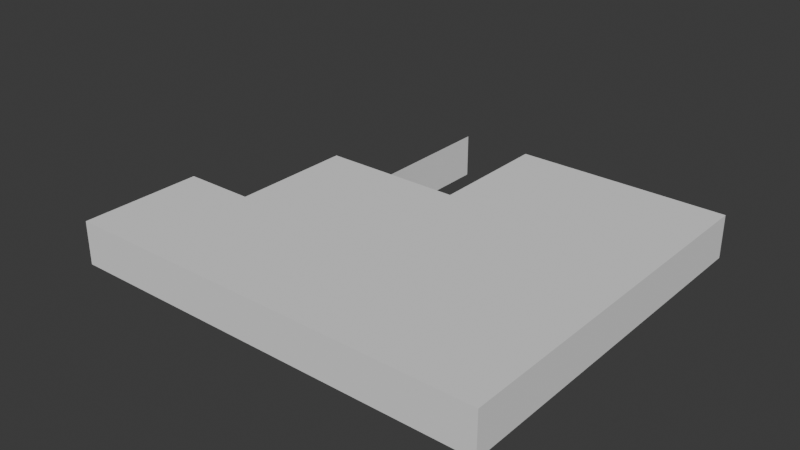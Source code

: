 # Source: BaseCasas.blend  (saved by Blender 4.5.90; exported with 4.5.12 LTS)
import bpy
from mathutils import Matrix  # noqa: F401  (used for matrix-valued properties, if any)

bpy.ops.wm.read_factory_settings(use_empty=True)
scene = bpy.context.scene
scene.name = 'Scene'

# ---- collections
col_plano_cuidad = bpy.data.collections.new('Plano cuidad'); scene.collection.children.link(col_plano_cuidad)
col_casitas_001 = bpy.data.collections.new('Casitas.001'); scene.collection.children.link(col_casitas_001)
col_casa01 = bpy.data.collections.new('Casa01'); col_casitas_001.children.link(col_casa01)
col_casa02 = bpy.data.collections.new('Casa02'); col_casitas_001.children.link(col_casa02)

# ---- materials (node trees are filled in below, after node groups)
mat_material = bpy.data.materials.new('Material')
mat_material_008 = bpy.data.materials.new('Material.008')
mat_material_009 = bpy.data.materials.new('Material.009')

# ---- material node trees
mat_material.use_nodes = True; mat_material.node_tree.nodes.clear()
_N = mat_material.node_tree.nodes; _L = mat_material.node_tree.links
n0 = _N.new('ShaderNodeBsdfPrincipled'); n0.name = 'Principled BSDF'; n0.location = (-200, 100)
n0.inputs[0].default_value = (0.1071, 0.132, 0.09597, 1.0)
n1 = _N.new('ShaderNodeOutputMaterial'); n1.name = 'Material Output'; n1.location = (200, 100)
_L.new(n0.outputs[0], n1.inputs[0])
n1.is_active_output = True
mat_material_008.use_nodes = True; mat_material_008.node_tree.nodes.clear()
_N = mat_material_008.node_tree.nodes; _L = mat_material_008.node_tree.links
n0 = _N.new('ShaderNodeBsdfPrincipled'); n0.name = 'Principled BSDF'; n0.location = (-200, 100)
n0.inputs[0].default_value = (0.8008, 0.4362, 0.003624, 1.0)
n1 = _N.new('ShaderNodeOutputMaterial'); n1.name = 'Material Output'; n1.location = (200, 100)
_L.new(n0.outputs[0], n1.inputs[0])
n1.is_active_output = True
mat_material_009.use_nodes = True; mat_material_009.node_tree.nodes.clear()
_N = mat_material_009.node_tree.nodes; _L = mat_material_009.node_tree.links
n0 = _N.new('ShaderNodeBsdfPrincipled'); n0.name = 'Principled BSDF'; n0.location = (-200, 100)
n0.inputs[0].default_value = (0.801, 0.3364, 0.001477, 1.0)
n1 = _N.new('ShaderNodeOutputMaterial'); n1.name = 'Material Output'; n1.location = (200, 100)
_L.new(n0.outputs[0], n1.inputs[0])
n1.is_active_output = True

# ---- world
world_world = bpy.data.worlds.new('World'); scene.world = world_world
world_world.use_nodes = True; world_world.node_tree.nodes.clear()
_N = world_world.node_tree.nodes; _L = world_world.node_tree.links
n0 = _N.new('ShaderNodeOutputWorld'); n0.name = 'World Output'; n0.location = (300, 300)
n1 = _N.new('ShaderNodeBackground'); n1.name = 'Background'; n1.location = (10, 300)
n1.inputs[0].default_value = (0.05088, 0.05088, 0.05088, 1.0)
_L.new(n1.outputs[0], n0.inputs[0])
n0.is_active_output = True
world_world.color = (0.05088, 0.05088, 0.05088)
world_world.use_sun_shadow = False
world_world.sun_shadow_jitter_overblur = 0.0

# ---- meshes
me_cube_008 = bpy.data.meshes.new('Cube.008')
me_cube_008.from_pydata([(0.0, -2.0, 0.0), (0.0, -2.0, 2.0), (2.0, -2.0, 0.0), (2.0, -2.0, 2.0), (2.0, 0.0, 0.0), (2.0, 0.0, 2.0), (0.0, -1.333, 0.0), (0.0, -1.333, 2.0), (2.0, -1.333, 0.0), (2.0, -0.6667, 0.0), (2.0, -0.6667, 2.0), (2.0, -1.333, 2.0), (1.667, 0.0, 0.0), (1.333, 0.0, 0.0), (1.333, 0.0, 2.0), (1.667, 0.0, 2.0), (0.3333, -2.0, 0.0), (0.6667, -2.0, 0.0), (1.0, -2.0, 0.0), (1.333, -2.0, 0.0), (1.667, -2.0, 0.0), (1.667, -2.0, 2.0), (1.333, -2.0, 2.0), (1.0, -2.0, 2.0), (0.6667, -2.0, 2.0), (0.3333, -2.0, 2.0), (0.3333, -0.6667, 2.0), (0.6667, -0.6667, 2.0), (1.0, -0.6667, 2.0), (1.333, -0.6667, 2.0), (1.667, -0.6667, 2.0), (0.3333, -1.333, 2.0), (0.6667, -1.333, 2.0), (1.0, -1.333, 2.0), (1.333, -1.333, 2.0), (1.667, -1.333, 2.0), (1.667, -0.6667, 0.0), (1.333, -0.6667, 0.0), (1.0, -0.6667, 0.0), (0.6667, -0.6667, 0.0), (0.3333, -0.6667, 0.0), (1.667, -1.333, 0.0), (1.333, -1.333, 0.0), (1.0, -1.333, 0.0), (0.6667, -1.333, 0.0), (0.3333, -1.333, 0.0), (0.6667, 0.0, 2.0), (0.6667, 0.0, 0.0)], [], [(12, 15, 5, 4), (8, 11, 3, 2), (16, 25, 1, 0), (41, 8, 2, 20), (31, 7, 1, 25), (12, 4, 9, 36), (36, 9, 8, 41), (4, 5, 10, 9), (9, 10, 11, 8), (0, 1, 7, 6), (40, 39, 44, 45), (39, 38, 43, 44), (38, 37, 42, 43), (37, 36, 41, 42), (13, 12, 36, 37), (10, 30, 35, 11), (30, 29, 34, 35), (29, 28, 33, 34), (28, 27, 32, 33), (27, 26, 31, 32), (5, 15, 30, 10), (15, 14, 29, 30), (11, 35, 21, 3), (35, 34, 22, 21), (34, 33, 23, 22), (33, 32, 24, 23), (32, 31, 25, 24), (6, 45, 16, 0), (45, 44, 17, 16), (44, 43, 18, 17), (43, 42, 19, 18), (42, 41, 20, 19), (2, 3, 21, 20), (20, 21, 22, 19), (19, 22, 23, 18), (18, 23, 24, 17), (17, 24, 25, 16), (13, 14, 15, 12), (27, 39, 47, 46)])
_uv = me_cube_008.uv_layers.new(name='UVMap')
_uv.uv.foreach_set('vector', [0.5, 0.4583, 0.6458, 0.4583, 0.625, 0.5, 0.5, 0.5, 0.5, 0.6667, 0.625, 0.6667, 0.625, 0.75, 0.5, 0.75, 0.5, 0.9583, 0.7292, 0.9583, 0.75, 1.0, 0.5, 1.0, 0.4375, 0.6667, 0.5, 0.6667, 0.5, 0.75, 0.4375, 0.75, 0.8333, 0.6667, 0.875, 0.6667, 0.875, 0.75, 0.8333, 0.75, 0.4375, 0.5, 0.5, 0.5, 0.5, 0.5833, 0.4375, 0.5833, 0.4375, 0.5833, 0.5, 0.5833, 0.5, 0.6667, 0.4375, 0.6667, 0.5, 0.5, 0.625, 0.5, 0.625, 0.5833, 0.5, 0.5833, 0.5, 0.5833, 0.625, 0.5833, 0.625, 0.6667, 0.5, 0.6667, 0.5, 0.0, 0.75, 0.0, 0.75, 0.08333, 0.5, 0.08333, 0.1875, 0.5833, 0.25, 0.5833, 0.25, 0.6667, 0.1875, 0.6667, 0.25, 0.5833, 0.3125, 0.5833, 0.3125, 0.6667, 0.25, 0.6667, 0.3125, 0.5833, 0.375, 0.5833, 0.375, 0.6667, 0.3125, 0.6667, 0.375, 0.5833, 0.4375, 0.5833, 0.4375, 0.6667, 0.375, 0.6667, 0.375, 0.5, 0.4375, 0.5, 0.4375, 0.5833, 0.375, 0.5833, 0.625, 0.5833, 0.6667, 0.5833, 0.6667, 0.6667, 0.625, 0.6667, 0.6667, 0.5833, 0.7083, 0.5833, 0.7083, 0.6667, 0.6667, 0.6667, 0.7083, 0.5833, 0.75, 0.5833, 0.75, 0.6667, 0.7083, 0.6667, 0.75, 0.5833, 0.7917, 0.5833, 0.7917, 0.6667, 0.75, 0.6667, 0.7917, 0.5833, 0.8333, 0.5833, 0.8333, 0.6667, 0.7917, 0.6667, 0.625, 0.5, 0.6667, 0.5, 0.6667, 0.5833, 0.625, 0.5833, 0.6667, 0.5, 0.7083, 0.5, 0.7083, 0.5833, 0.6667, 0.5833, 0.625, 0.6667, 0.6667, 0.6667, 0.6667, 0.75, 0.625, 0.75, 0.6667, 0.6667, 0.7083, 0.6667, 0.7083, 0.75, 0.6667, 0.75, 0.7083, 0.6667, 0.75, 0.6667, 0.75, 0.75, 0.7083, 0.75, 0.75, 0.6667, 0.7917, 0.6667, 0.7917, 0.75, 0.75, 0.75, 0.7917, 0.6667, 0.8333, 0.6667, 0.8333, 0.75, 0.7917, 0.75, 0.125, 0.6667, 0.1875, 0.6667, 0.1875, 0.75, 0.125, 0.75, 0.1875, 0.6667, 0.25, 0.6667, 0.25, 0.75, 0.1875, 0.75, 0.25, 0.6667, 0.3125, 0.6667, 0.3125, 0.75, 0.25, 0.75, 0.3125, 0.6667, 0.375, 0.6667, 0.375, 0.75, 0.3125, 0.75, 0.375, 0.6667, 0.4375, 0.6667, 0.4375, 0.75, 0.375, 0.75, 0.5, 0.75, 0.625, 0.75, 0.6458, 0.7917, 0.5, 0.7917, 0.5, 0.7917, 0.6458, 0.7917, 0.6667, 0.8333, 0.5, 0.8333, 0.5, 0.8333, 0.6667, 0.8333, 0.6875, 0.875, 0.5, 0.875, 0.5, 0.875, 0.6875, 0.875, 0.7083, 0.9167, 0.5, 0.9167, 0.5, 0.9167, 0.7083, 0.9167, 0.7292, 0.9583, 0.5, 0.9583, 0.5, 0.4167, 0.6667, 0.4167, 0.6458, 0.4583, 0.5, 0.4583, 0.0, 0.0, 0.0, 0.0, 0.0, 0.0, 0.0, 0.0])
me_cube_008.update()
me_cube_016 = bpy.data.meshes.new('Cube.016')
me_cube_016.from_pydata([(1.333, 0.0, 0.0), (1.0, 0.0, 0.0), (1.0, 0.0, 2.0), (1.333, 0.0, 2.0), (1.0, -0.6667, 2.0), (1.333, -0.6667, 2.0), (1.333, -0.6667, 0.0), (1.0, -0.6667, 0.0)], [], [(1, 0, 6, 7), (3, 2, 4, 5), (1, 2, 3, 0), (6, 0, 3, 5), (7, 4, 2, 1), (4, 7, 6, 5)])
_uv = me_cube_016.uv_layers.new(name='UVMap')
_uv.uv.foreach_set('vector', [0.3125, 0.5, 0.375, 0.5, 0.375, 0.5833, 0.3125, 0.5833, 0.7083, 0.5, 0.75, 0.5, 0.75, 0.5833, 0.7083, 0.5833, 0.5, 0.375, 0.6875, 0.375, 0.6667, 0.4167, 0.5, 0.4167, 0.375, 0.5833, 0.5, 0.4167, 0.7083, 0.5, 0.7083, 0.5833, 0.3125, 0.5833, 0.75, 0.5833, 0.75, 0.5, 0.5, 0.375, 0.75, 0.5833, 0.3125, 0.5833, 0.375, 0.5833, 0.7083, 0.5833])
me_cube_016.update()
me_plane_005 = bpy.data.meshes.new('Plane.005')
me_plane_005.from_pydata([(0.0051, -1.0, 0.0), (2.005, -1.0, 0.0), (0.0051, 1.0, 0.0), (2.005, 1.0, 0.0)], [], [(0, 1, 3, 2)])
_uv = me_plane_005.uv_layers.new(name='UVMap')
_uv.uv.foreach_set('vector', [0.0, 0.0, 1.0, 0.0, 1.0, 1.0, 0.0, 1.0])
me_plane_005.update()
me_plane_006 = bpy.data.meshes.new('Plane.006')
me_plane_006.from_pydata([(0.0, 0.0, 0.0), (2.0, 0.0, 0.0), (0.0, 2.0, 0.0), (2.0, 2.0, 0.0), (0.0, 0.0, 0.1966), (2.0, 0.0, 0.1966), (0.0, 2.0, 0.1966), (2.0, 2.0, 0.1966)], [], [(0, 2, 3, 1), (4, 5, 7, 6), (1, 3, 7, 5), (2, 0, 4, 6), (3, 2, 6, 7), (0, 1, 5, 4)])
_uv = me_plane_006.uv_layers.new(name='UVMap')
_uv.uv.foreach_set('vector', [0.0, 0.0, 0.0, 1.0, 1.0, 1.0, 1.0, 0.0, 0.0, 0.0, 1.0, 0.0, 1.0, 1.0, 0.0, 1.0, 1.0, 0.0, 1.0, 1.0, 1.0, 1.0, 1.0, 0.0, 0.0, 1.0, 0.0, 0.0, 0.0, 0.0, 0.0, 1.0, 1.0, 1.0, 0.0, 1.0, 0.0, 1.0, 1.0, 1.0, 0.0, 0.0, 1.0, 0.0, 1.0, 0.0, 0.0, 0.0])
me_plane_006.update()
me_plane_019 = bpy.data.meshes.new('Plane.019')
me_plane_019.from_pydata([(0.0, 0.0, 0.0), (2.0, 0.0, 0.0), (0.0, 2.0, 0.0), (2.0, 2.0, 0.0), (0.0, 0.0, 0.1999), (2.0, 0.0, 0.1999), (0.0, 2.0, 0.1999), (2.0, 2.0, 0.1999)], [], [(0, 2, 3, 1), (4, 5, 7, 6), (1, 3, 7, 5), (2, 0, 4, 6), (3, 2, 6, 7), (0, 1, 5, 4)])
_uv = me_plane_019.uv_layers.new(name='UVMap')
_uv.uv.foreach_set('vector', [0.0, 0.0, 0.0, 1.0, 1.0, 1.0, 1.0, 0.0, 0.0, 0.0, 1.0, 0.0, 1.0, 1.0, 0.0, 1.0, 1.0, 0.0, 1.0, 1.0, 1.0, 1.0, 1.0, 0.0, 0.0, 1.0, 0.0, 0.0, 0.0, 0.0, 0.0, 1.0, 1.0, 1.0, 0.0, 1.0, 0.0, 1.0, 1.0, 1.0, 0.0, 0.0, 1.0, 0.0, 1.0, 0.0, 0.0, 0.0])
me_plane_019.update()
me_plane_023 = bpy.data.meshes.new('Plane.023')
me_plane_023.from_pydata([(0.0, 0.0, 0.0), (2.0, 0.0, 0.0), (0.0, 2.0, 0.0), (2.0, 2.0, 0.0), (0.0, 0.0, 0.4693), (2.0, 0.0, 0.4693), (0.0, 2.0, 0.4693), (2.0, 2.0, 0.4693)], [], [(0, 2, 3, 1), (4, 5, 7, 6), (3, 2, 6, 7), (0, 1, 5, 4), (1, 3, 7, 5), (2, 0, 4, 6)])
_uv = me_plane_023.uv_layers.new(name='UVMap')
_uv.uv.foreach_set('vector', [0.0, 0.0, 0.0, 1.0, 1.0, 1.0, 1.0, 0.0, 0.0, 0.0, 1.0, 0.0, 1.0, 1.0, 0.0, 1.0, 1.0, 1.0, 0.0, 1.0, 0.0, 1.0, 1.0, 1.0, 0.0, 0.0, 1.0, 0.0, 1.0, 0.0, 0.0, 0.0, 1.0, 0.0, 1.0, 1.0, 1.0, 1.0, 1.0, 0.0, 0.0, 1.0, 0.0, 0.0, 0.0, 0.0, 0.0, 1.0])
me_plane_023.update()
me_plane_024 = bpy.data.meshes.new('Plane.024')
me_plane_024.from_pydata([(0.0, 0.0, 0.0), (2.0, 0.0, 0.0), (0.0, 2.0, 0.0), (2.0, 2.0, 0.0), (0.0, 0.0, 0.4693), (2.0, 0.0, 0.4693), (0.0, 2.0, 0.4693), (2.0, 2.0, 0.4693)], [], [(0, 2, 3, 1), (4, 5, 7, 6), (1, 3, 7, 5), (2, 0, 4, 6), (3, 2, 6, 7), (0, 1, 5, 4)])
_uv = me_plane_024.uv_layers.new(name='UVMap')
_uv.uv.foreach_set('vector', [0.0, 0.0, 0.0, 1.0, 1.0, 1.0, 1.0, 0.0, 0.0, 0.0, 1.0, 0.0, 1.0, 1.0, 0.0, 1.0, 1.0, 0.0, 1.0, 1.0, 1.0, 1.0, 1.0, 0.0, 0.0, 1.0, 0.0, 0.0, 0.0, 0.0, 0.0, 1.0, 1.0, 1.0, 0.0, 1.0, 0.0, 1.0, 1.0, 1.0, 0.0, 0.0, 1.0, 0.0, 1.0, 0.0, 0.0, 0.0])
me_plane_024.update()
me_plane_028 = bpy.data.meshes.new('Plane.028')
me_plane_028.from_pydata([(0.0, 0.0, 0.0), (2.0, 0.0, 0.0), (0.0, 2.0, 0.0), (2.0, 2.0, 0.0), (0.0, 0.0, 0.4693), (2.0, 0.0, 0.4693), (0.0, 2.0, 0.4693), (2.0, 2.0, 0.4693)], [], [(0, 2, 3, 1), (4, 5, 7, 6), (1, 3, 7, 5), (2, 0, 4, 6), (3, 2, 6, 7), (0, 1, 5, 4)])
_uv = me_plane_028.uv_layers.new(name='UVMap')
_uv.uv.foreach_set('vector', [0.0, 0.0, 0.0, 1.0, 1.0, 1.0, 1.0, 0.0, 0.0, 0.0, 1.0, 0.0, 1.0, 1.0, 0.0, 1.0, 1.0, 0.0, 1.0, 1.0, 1.0, 1.0, 1.0, 0.0, 0.0, 1.0, 0.0, 0.0, 0.0, 0.0, 0.0, 1.0, 1.0, 1.0, 0.0, 1.0, 0.0, 1.0, 1.0, 1.0, 0.0, 0.0, 1.0, 0.0, 1.0, 0.0, 0.0, 0.0])
me_plane_028.update()
me_plane_029 = bpy.data.meshes.new('Plane.029')
me_plane_029.from_pydata([(0.0, 0.0, 0.0), (2.0, 0.0, 0.0), (0.0, 2.0, 0.0), (2.0, 2.0, 0.0), (0.0, 0.0, 0.4693), (2.0, 0.0, 0.4693), (0.0, 2.0, 0.4693), (2.0, 2.0, 0.4693)], [], [(0, 2, 3, 1), (4, 5, 7, 6), (1, 3, 7, 5), (2, 0, 4, 6), (3, 2, 6, 7), (0, 1, 5, 4)])
_uv = me_plane_029.uv_layers.new(name='UVMap')
_uv.uv.foreach_set('vector', [0.0, 0.0, 0.0, 1.0, 1.0, 1.0, 1.0, 0.0, 0.0, 0.0, 1.0, 0.0, 1.0, 1.0, 0.0, 1.0, 1.0, 0.0, 1.0, 1.0, 1.0, 1.0, 1.0, 0.0, 0.0, 1.0, 0.0, 0.0, 0.0, 0.0, 0.0, 1.0, 1.0, 1.0, 0.0, 1.0, 0.0, 1.0, 1.0, 1.0, 0.0, 0.0, 1.0, 0.0, 1.0, 0.0, 0.0, 0.0])
me_plane_029.update()
me_plane_032 = bpy.data.meshes.new('Plane.032')
me_plane_032.from_pydata([(0.0, 0.0, 0.0), (2.0, 0.0, 0.0), (0.0, 2.0, 0.0), (2.0, 2.0, 0.0), (0.0, 0.0, 0.1999), (2.0, 0.0, 0.1999), (0.0, 2.0, 0.1999), (2.0, 2.0, 0.1999)], [], [(0, 2, 3, 1), (4, 5, 7, 6), (2, 0, 4, 6), (3, 2, 6, 7), (0, 1, 5, 4), (1, 3, 7, 5)])
_uv = me_plane_032.uv_layers.new(name='UVMap')
_uv.uv.foreach_set('vector', [0.0, 0.0, 0.0, 1.0, 1.0, 1.0, 1.0, 0.0, 0.0, 0.0, 1.0, 0.0, 1.0, 1.0, 0.0, 1.0, 0.0, 1.0, 0.0, 0.0, 0.0, 0.0, 0.0, 1.0, 1.0, 1.0, 0.0, 1.0, 0.0, 1.0, 1.0, 1.0, 0.0, 0.0, 1.0, 0.0, 1.0, 0.0, 0.0, 0.0, 1.0, 0.0, 1.0, 1.0, 1.0, 1.0, 1.0, 0.0])
me_plane_032.update()
me_plane_034 = bpy.data.meshes.new('Plane.034')
me_plane_034.from_pydata([(0.0, 0.0, 0.0), (2.0, 0.0, 0.0), (0.0, 2.0, 0.0), (2.0, 2.0, 0.0), (0.0, 0.0, 0.1999), (2.0, 0.0, 0.1999), (0.0, 2.0, 0.1999), (2.0, 2.0, 0.1999)], [], [(0, 2, 3, 1), (4, 5, 7, 6), (3, 2, 6, 7), (0, 1, 5, 4), (1, 3, 7, 5), (2, 0, 4, 6)])
_uv = me_plane_034.uv_layers.new(name='UVMap')
_uv.uv.foreach_set('vector', [0.0, 0.0, 0.0, 1.0, 1.0, 1.0, 1.0, 0.0, 0.0, 0.0, 1.0, 0.0, 1.0, 1.0, 0.0, 1.0, 1.0, 1.0, 0.0, 1.0, 0.0, 1.0, 1.0, 1.0, 0.0, 0.0, 1.0, 0.0, 1.0, 0.0, 0.0, 0.0, 1.0, 0.0, 1.0, 1.0, 1.0, 1.0, 1.0, 0.0, 0.0, 1.0, 0.0, 0.0, 0.0, 0.0, 0.0, 1.0])
me_plane_034.update()
me_plane_037 = bpy.data.meshes.new('Plane.037')
me_plane_037.from_pydata([(0.0, 0.0, 0.0), (2.0, 0.0, 0.0), (0.0, 2.0, 0.0), (2.0, 2.0, 0.0), (0.0, 0.0, 0.1999), (2.0, 0.0, 0.1999), (0.0, 2.0, 0.1999), (2.0, 2.0, 0.1999)], [], [(0, 2, 3, 1), (4, 5, 7, 6), (0, 1, 5, 4), (1, 3, 7, 5), (2, 0, 4, 6), (3, 2, 6, 7)])
_uv = me_plane_037.uv_layers.new(name='UVMap')
_uv.uv.foreach_set('vector', [0.0, 0.0, 0.0, 1.0, 1.0, 1.0, 1.0, 0.0, 0.0, 0.0, 1.0, 0.0, 1.0, 1.0, 0.0, 1.0, 0.0, 0.0, 1.0, 0.0, 1.0, 0.0, 0.0, 0.0, 1.0, 0.0, 1.0, 1.0, 1.0, 1.0, 1.0, 0.0, 0.0, 1.0, 0.0, 0.0, 0.0, 0.0, 0.0, 1.0, 1.0, 1.0, 0.0, 1.0, 0.0, 1.0, 1.0, 1.0])
me_plane_037.update()
me_plane_039 = bpy.data.meshes.new('Plane.039')
me_plane_039.from_pydata([(0.0, 0.0, 0.0), (2.0, 0.0, 0.0), (0.0, 2.0, 0.0), (2.0, 2.0, 0.0)], [], [(0, 1, 3, 2)])
_uv = me_plane_039.uv_layers.new(name='UVMap')
_uv.uv.foreach_set('vector', [0.0, 0.0, 1.0, 0.0, 1.0, 1.0, 0.0, 1.0])
me_plane_039.update()
me_plane_040 = bpy.data.meshes.new('Plane.040')
me_plane_040.from_pydata([(0.0, 0.0, 0.0), (2.0, 0.0, 0.0), (0.0, 2.0, 0.0), (2.0, 2.0, 0.0), (0.0, 0.0, 0.4693), (2.0, 0.0, 0.4693), (0.0, 2.0, 0.4693), (2.0, 2.0, 0.4693)], [], [(0, 2, 3, 1), (4, 5, 7, 6), (3, 2, 6, 7), (0, 1, 5, 4), (1, 3, 7, 5), (2, 0, 4, 6)])
_uv = me_plane_040.uv_layers.new(name='UVMap')
_uv.uv.foreach_set('vector', [0.0, 0.0, 0.0, 1.0, 1.0, 1.0, 1.0, 0.0, 0.0, 0.0, 1.0, 0.0, 1.0, 1.0, 0.0, 1.0, 1.0, 1.0, 0.0, 1.0, 0.0, 1.0, 1.0, 1.0, 0.0, 0.0, 1.0, 0.0, 1.0, 0.0, 0.0, 0.0, 1.0, 0.0, 1.0, 1.0, 1.0, 1.0, 1.0, 0.0, 0.0, 1.0, 0.0, 0.0, 0.0, 0.0, 0.0, 1.0])
me_plane_040.update()
me_plane_041 = bpy.data.meshes.new('Plane.041')
me_plane_041.from_pydata([(0.0, 0.0, 0.0), (2.0, 0.0, 0.0), (0.0, 2.0, 0.0), (2.0, 2.0, 0.0), (0.0, 0.0, 0.4693), (2.0, 0.0, 0.4693), (0.0, 2.0, 0.4693), (2.0, 2.0, 0.4693)], [], [(0, 2, 3, 1), (4, 5, 7, 6), (3, 2, 6, 7), (0, 1, 5, 4), (1, 3, 7, 5), (2, 0, 4, 6)])
_uv = me_plane_041.uv_layers.new(name='UVMap')
_uv.uv.foreach_set('vector', [0.0, 0.0, 0.0, 1.0, 1.0, 1.0, 1.0, 0.0, 0.0, 0.0, 1.0, 0.0, 1.0, 1.0, 0.0, 1.0, 1.0, 1.0, 0.0, 1.0, 0.0, 1.0, 1.0, 1.0, 0.0, 0.0, 1.0, 0.0, 1.0, 0.0, 0.0, 0.0, 1.0, 0.0, 1.0, 1.0, 1.0, 1.0, 1.0, 0.0, 0.0, 1.0, 0.0, 0.0, 0.0, 0.0, 0.0, 1.0])
me_plane_041.update()
me_plane_043 = bpy.data.meshes.new('Plane.043')
me_plane_043.from_pydata([(0.0, 0.0, 0.0), (2.0, 0.0, 0.0), (0.0, 2.0, 0.0), (2.0, 2.0, 0.0), (0.0, 0.0, 0.1999), (2.0, 0.0, 0.1999), (0.0, 2.0, 0.1999), (2.0, 2.0, 0.1999), (0.0, 0.8401, 0.1999), (2.0, 0.8401, 0.1999), (0.0, 0.8401, 0.0), (2.0, 0.8401, 0.0), (0.0, 1.14, 0.1999), (2.0, 1.14, 0.1999), (2.0, 1.14, 0.0), (0.0, 1.14, 0.0), (1.0, 0.8401, 0.1999), (1.0, 1.14, 0.1999), (1.0, 0.8401, 0.0), (1.0, 1.14, 0.0)], [], [(0, 10, 18, 11, 1), (4, 5, 9, 16, 8), (3, 2, 6, 7), (0, 1, 5, 4), (1, 11, 9, 5), (2, 15, 12, 6), (16, 17, 19, 18), (8, 10, 0, 4), (9, 11, 14, 13), (11, 18, 19, 14), (12, 17, 13, 7, 6), (13, 14, 3, 7), (14, 19, 15, 2, 3), (18, 10, 8, 16), (17, 16, 9, 13), (19, 17, 12, 15)])
_uv = me_plane_043.uv_layers.new(name='UVMap')
_uv.uv.foreach_set('vector', [0.0, 0.0, 0.0, 0.5, 0.5, 0.5, 1.0, 0.5, 1.0, 0.0, 0.0, 0.0, 1.0, 0.0, 1.0, 0.5, 0.5, 0.5, 0.0, 0.5, 1.0, 1.0, 0.0, 1.0, 0.0, 1.0, 1.0, 1.0, 0.0, 0.0, 1.0, 0.0, 1.0, 0.0, 0.0, 0.0, 1.0, 0.0, 1.0, 0.5, 1.0, 0.5, 1.0, 0.0, 0.0, 1.0, 0.0, 0.75, 0.0, 0.75, 0.0, 1.0, 0.5, 0.5, 0.5, 0.75, 0.5, 0.75, 0.5, 0.5, 0.0, 0.5, 0.0, 0.5, 0.0, 0.0, 0.0, 0.0, 1.0, 0.5, 1.0, 0.5, 1.0, 0.75, 1.0, 0.75, 1.0, 0.5, 0.5, 0.5, 0.5, 0.75, 1.0, 0.75, 0.0, 0.75, 0.5, 0.75, 1.0, 0.75, 1.0, 1.0, 0.0, 1.0, 1.0, 0.75, 1.0, 0.75, 1.0, 1.0, 1.0, 1.0, 1.0, 0.75, 0.5, 0.75, 0.0, 0.75, 0.0, 1.0, 1.0, 1.0, 0.5, 0.5, 0.0, 0.5, 0.0, 0.5, 0.5, 0.5, 0.5, 0.75, 0.5, 0.5, 1.0, 0.5, 1.0, 0.75, 0.5, 0.75, 0.5, 0.75, 0.0, 0.75, 0.0, 0.75])
me_plane_043.update()
me_plane_045 = bpy.data.meshes.new('Plane.045')
me_plane_045.from_pydata([(0.0051, -1.0, 0.0), (2.005, -1.0, 0.0), (0.0051, 1.0, 0.0), (2.005, 1.0, 0.0)], [], [(0, 1, 3, 2)])
_uv = me_plane_045.uv_layers.new(name='UVMap')
_uv.uv.foreach_set('vector', [0.0, 0.0, 1.0, 0.0, 1.0, 1.0, 0.0, 1.0])
me_plane_045.update()
me_plane_001 = bpy.data.meshes.new('Plane.001')
me_plane_001.from_pydata([(0.0, 0.0, 0.0), (2.0, 0.0, 0.0), (0.0, 2.0, 0.0), (2.0, 2.0, 0.0)], [], [(0, 1, 3, 2)])
_uv = me_plane_001.uv_layers.new(name='UVMap')
_uv.uv.foreach_set('vector', [0.0, 0.0, 1.0, 0.0, 1.0, 1.0, 0.0, 1.0])
me_plane_001.materials.append(mat_material)
me_plane_001.update()
me_plane_003 = bpy.data.meshes.new('Plane.003')
me_plane_003.from_pydata([(0.0, 0.0, 0.0), (2.0, 0.0, 0.0), (0.0, 2.0, 0.0), (2.0, 2.0, 0.0), (0.0, 0.0, 0.4693), (2.0, 0.0, 0.4693), (0.0, 2.0, 0.4693), (2.0, 2.0, 0.4693)], [], [(0, 2, 3, 1), (4, 5, 7, 6), (3, 2, 6, 7), (0, 1, 5, 4), (1, 3, 7, 5), (2, 0, 4, 6)])
_uv = me_plane_003.uv_layers.new(name='UVMap')
_uv.uv.foreach_set('vector', [0.0, 0.0, 0.0, 1.0, 1.0, 1.0, 1.0, 0.0, 0.0, 0.0, 1.0, 0.0, 1.0, 1.0, 0.0, 1.0, 1.0, 1.0, 0.0, 1.0, 0.0, 1.0, 1.0, 1.0, 0.0, 0.0, 1.0, 0.0, 1.0, 0.0, 0.0, 0.0, 1.0, 0.0, 1.0, 1.0, 1.0, 1.0, 1.0, 0.0, 0.0, 1.0, 0.0, 0.0, 0.0, 0.0, 0.0, 1.0])
me_plane_003.update()
me_cube_022 = bpy.data.meshes.new('Cube.022')
me_cube_022.from_pydata([(0.0, -0.6667, 1.296), (0.3333, 0.0, 1.743), (0.3333, -0.6667, 1.296), (0.07629, 0.0, 1.743), (0.0, -0.07629, 1.743), (0.2243, 0.0, 0.9165), (0.1829, 0.0, 0.9165), (0.1829, 0.0, 0.0), (0.2243, -0.01004, 0.9165), (0.2243, 0.0, 0.0), (0.1829, -0.01004, 0.9165), (0.0, -0.07629, 0.0), (0.07629, 0.0, 0.0), (0.3333, -0.6667, 0.0), (0.3333, 0.0, 0.0), (0.0, -0.6667, 0.0), (0.2243, -0.01004, 0.07038), (0.1829, -0.01004, 0.07038), (0.1829, 0.0, 0.07038), (0.2243, 0.0, 0.07038), (-0.01582, -0.6667, 1.554), (0.3333, -0.6667, 1.554), (0.3333, 0.02199, 2.0), (-0.01582, -0.06149, 2.0), (0.06783, 0.02199, 2.0), (-0.01582, -0.06149, 1.743), (0.06783, 0.02199, 1.743), (0.3333, 0.02199, 1.743), (-0.01582, -0.6667, 1.296)], [], [(6, 5, 8, 10), (2, 1, 22, 21), (3, 6, 7, 12), (3, 12, 11, 4), (4, 11, 15, 0), (14, 13, 15, 11, 12, 7, 9), (2, 13, 14, 1), (1, 14, 9, 5), (0, 15, 13, 2), (1, 5, 6, 3), (10, 8, 16, 17), (5, 9, 16, 8), (7, 6, 10, 17), (19, 18, 17, 16), (9, 7, 18, 19), (22, 24, 23, 20, 21), (3, 4, 25, 26), (4, 0, 28, 25), (0, 2, 21, 20), (27, 26, 24, 22), (26, 25, 23, 24), (22, 1, 27), (1, 3, 26, 27), (25, 28, 20, 23), (0, 20, 28)])
_uv = me_cube_022.uv_layers.new(name='UVMap')
_uv.uv.foreach_set('vector', [0.8608, 0.5, 0.8562, 0.5, 0.8562, 0.5, 0.8608, 0.5, 0.8333, 0.5833, 0.8469, 0.5, 0.8469, 0.5, 0.8333, 0.5833, 0.8608, 0.5, 0.8608, 0.5, 0.8608, 0.5, 0.8655, 0.5, 0.8655, 0.5, 0.8655, 0.5, 0.8722, 0.5035, 0.8722, 0.5035, 0.8722, 0.5035, 0.8722, 0.5035, 0.875, 0.5833, 0.875, 0.5833, 0.8469, 0.5, 0.8333, 0.5833, 0.875, 0.5833, 0.8722, 0.5035, 0.8655, 0.5, 0.8608, 0.5, 0.8562, 0.5, 0.8333, 0.5833, 0.8333, 0.5833, 0.8469, 0.5, 0.8469, 0.5, 0.8469, 0.5, 0.8469, 0.5, 0.8562, 0.5, 0.8562, 0.5, 0.875, 0.5833, 0.875, 0.5833, 0.8333, 0.5833, 0.8333, 0.5833, 0.8562, 0.5, 0.8562, 0.5, 0.8608, 0.5, 0.8608, 0.5, 0.8608, 0.5, 0.8562, 0.5, 0.8562, 0.5, 0.8608, 0.5, 0.8562, 0.5, 0.8562, 0.5, 0.8562, 0.5, 0.8562, 0.5, 0.8608, 0.5, 0.8608, 0.5, 0.8608, 0.5, 0.8608, 0.5, 0.8562, 0.5, 0.8608, 0.5, 0.8608, 0.5, 0.8562, 0.5, 0.8562, 0.5, 0.8608, 0.5, 0.8608, 0.5, 0.8562, 0.5, 0.8562, 0.5, 0.8655, 0.5, 0.8722, 0.5035, 0.875, 0.5833, 0.8333, 0.5833, 0.8655, 0.5, 0.8722, 0.5035, 0.8722, 0.5035, 0.8655, 0.5, 0.8722, 0.5035, 0.875, 0.5833, 0.875, 0.5833, 0.8722, 0.5035, 0.875, 0.5833, 0.8333, 0.5833, 0.8333, 0.5833, 0.875, 0.5833, 0.8562, 0.5, 0.8608, 0.5, 0.8608, 0.5, 0.8562, 0.5, 0.8655, 0.5, 0.8722, 0.5035, 0.8722, 0.5035, 0.8655, 0.5, 0.8469, 0.5, 0.8469, 0.5, 0.8469, 0.5, 0.8562, 0.5, 0.8608, 0.5, 0.8608, 0.5, 0.8562, 0.5, 0.8722, 0.5035, 0.875, 0.5833, 0.875, 0.5833, 0.8722, 0.5035, 0.875, 0.5833, 0.875, 0.5833, 0.875, 0.5833])
me_cube_022.materials.append(mat_material_008)
me_cube_022.update()
me_cube_024 = bpy.data.meshes.new('Cube.024')
me_cube_024.from_pydata([(0.2218, -0.01244, 0.002508), (0.2218, -0.01244, 0.8802), (0.2218, 0.009322, 0.002508), (0.2218, 0.009322, 0.8802), (0.2282, -0.01244, 0.002508), (0.2282, -0.01244, 0.8802), (0.2282, 0.009322, 0.002508), (0.2282, 0.009322, 0.8802), (0.2361, -0.01244, 0.8801), (0.2361, 0.009322, 0.8801), (0.2361, -0.01244, 0.9436), (0.2361, 0.009322, 0.9436), (0.1722, -0.01244, 0.8801), (0.1722, 0.009322, 0.8801), (0.1722, -0.01244, 0.9436), (0.1722, 0.009322, 0.9436), (0.1802, -0.01244, 0.002508), (0.1802, -0.01244, 0.8802), (0.1802, 0.009322, 0.002508), (0.1802, 0.009322, 0.8802), (0.1866, -0.01244, 0.002508), (0.1866, -0.01244, 0.8802), (0.1866, 0.009322, 0.002508), (0.1866, 0.009322, 0.8802)], [], [(0, 1, 3, 2), (2, 3, 7, 6), (6, 7, 5, 4), (4, 5, 1, 0), (2, 6, 4, 0), (8, 10, 14, 12), (11, 10, 8, 9), (11, 9, 13, 15), (15, 13, 12, 14), (10, 11, 15, 14), (1, 5, 7, 3), (9, 8, 12, 13), (16, 17, 19, 18), (18, 19, 23, 22), (22, 23, 21, 20), (20, 21, 17, 16), (18, 22, 20, 16), (17, 21, 23, 19)])
_uv = me_cube_024.uv_layers.new(name='UVMap')
_uv.uv.foreach_set('vector', [0.375, 0.0, 0.625, 0.0, 0.625, 0.25, 0.375, 0.25, 0.375, 0.25, 0.625, 0.25, 0.625, 0.5, 0.375, 0.5, 0.375, 0.5, 0.625, 0.5, 0.625, 0.75, 0.375, 0.75, 0.375, 0.75, 0.625, 0.75, 0.625, 1.0, 0.375, 1.0, 0.125, 0.5, 0.375, 0.5, 0.375, 0.75, 0.125, 0.75, 0.875, 0.75, 0.625, 0.75, 0.625, 0.75, 0.875, 0.75, 0.625, 0.5, 0.625, 0.75, 0.875, 0.75, 0.875, 0.5, 0.625, 0.5, 0.875, 0.5, 0.875, 0.5, 0.625, 0.5, 0.625, 0.5, 0.875, 0.5, 0.875, 0.75, 0.625, 0.75, 0.625, 0.75, 0.625, 0.5, 0.625, 0.5, 0.625, 0.75, 0.625, 1.0, 0.625, 0.75, 0.625, 0.5, 0.625, 0.25, 0.875, 0.5, 0.875, 0.75, 0.875, 0.75, 0.875, 0.5, 0.375, 0.0, 0.625, 0.0, 0.625, 0.25, 0.375, 0.25, 0.375, 0.25, 0.625, 0.25, 0.625, 0.5, 0.375, 0.5, 0.375, 0.5, 0.625, 0.5, 0.625, 0.75, 0.375, 0.75, 0.375, 0.75, 0.625, 0.75, 0.625, 1.0, 0.375, 1.0, 0.125, 0.5, 0.375, 0.5, 0.375, 0.75, 0.125, 0.75, 0.625, 1.0, 0.625, 0.75, 0.625, 0.5, 0.625, 0.25])
me_cube_024.update()
me_cube_025 = bpy.data.meshes.new('Cube.025')
me_cube_025.from_pydata([(0.213, -0.01244, 0.2851), (0.213, -0.01244, 0.6584), (0.213, 0.009322, 0.2851), (0.213, 0.009322, 0.6584), (0.2195, -0.01244, 0.2234), (0.2195, -0.01244, 0.7219), (0.2195, 0.009322, 0.2234), (0.2195, 0.009322, 0.7219), (0.1714, -0.01244, 0.7219), (0.1714, 0.009322, 0.7219), (0.1714, -0.01244, 0.2234), (0.1714, 0.009322, 0.2234), (0.1779, -0.01244, 0.2851), (0.1779, -0.01244, 0.6584), (0.1779, 0.009322, 0.2851), (0.1779, 0.009322, 0.6584), (0.1779, 0.002384, 0.2851), (0.1779, 0.002384, 0.6584), (0.213, 0.002384, 0.6584), (0.213, 0.002384, 0.2851)], [], [(0, 1, 3, 2), (2, 3, 7, 6), (6, 7, 5, 4), (4, 5, 1, 0), (12, 0, 2, 14), (15, 9, 7, 3), (8, 13, 1, 5), (5, 7, 9, 8), (15, 3, 1, 13), (10, 8, 9, 11), (11, 9, 15, 14), (14, 15, 13, 12), (12, 13, 8, 10), (18, 19, 16, 17), (12, 10, 4, 0), (4, 10, 11, 6), (11, 14, 2, 6)])
_uv = me_cube_025.uv_layers.new(name='UVMap')
_uv.uv.foreach_set('vector', [0.375, 0.0, 0.625, 0.0, 0.625, 0.25, 0.375, 0.25, 0.375, 0.25, 0.625, 0.25, 0.625, 0.5, 0.375, 0.5, 0.375, 0.5, 0.625, 0.5, 0.625, 0.75, 0.375, 0.75, 0.375, 0.75, 0.625, 0.75, 0.625, 1.0, 0.375, 1.0, 0.375, 0.75, 0.375, 0.0, 0.375, 0.25, 0.375, 0.5, 0.0, 0.0, 0.0, 0.0, 0.0, 0.0, 0.0, 0.0, 0.0, 0.0, 0.0, 0.0, 0.0, 0.0, 0.0, 0.0, 0.625, 0.75, 0.625, 0.5, 0.625, 0.5, 0.625, 0.75, 0.625, 0.5, 0.625, 0.25, 0.625, 0.0, 0.625, 0.75, 0.375, 0.0, 0.625, 0.0, 0.625, 0.25, 0.375, 0.25, 0.375, 0.25, 0.625, 0.25, 0.625, 0.5, 0.375, 0.5, 0.375, 0.5, 0.625, 0.5, 0.625, 0.75, 0.375, 0.75, 0.375, 0.75, 0.625, 0.75, 0.625, 1.0, 0.375, 1.0, 0.0, 0.0, 0.0, 0.0, 0.0, 0.0, 0.0, 0.0, 0.0, 0.0, 0.0, 0.0, 0.0, 0.0, 0.0, 0.0, 0.625, 0.75, 0.625, 0.75, 0.625, 0.5, 0.625, 0.5, 0.0, 0.0, 0.0, 0.0, 0.0, 0.0, 0.0, 0.0])
me_cube_025.update()
me_cube_027 = bpy.data.meshes.new('Cube.027')
me_cube_027.from_pydata([(0.213, -0.01244, 0.2851), (0.213, -0.01244, 0.6584), (0.213, 0.009322, 0.2851), (0.213, 0.009322, 0.6584), (0.2195, -0.01244, 0.2234), (0.2195, -0.01244, 0.7219), (0.2195, 0.009322, 0.2234), (0.2195, 0.009322, 0.7219), (0.1714, -0.01244, 0.7219), (0.1714, 0.009322, 0.7219), (0.1714, -0.01244, 0.2234), (0.1714, 0.009322, 0.2234), (0.1779, -0.01244, 0.2851), (0.1779, -0.01244, 0.6584), (0.1779, 0.009322, 0.2851), (0.1779, 0.009322, 0.6584), (0.1779, 0.002384, 0.2851), (0.1779, 0.002384, 0.6584), (0.213, 0.002384, 0.6584), (0.213, 0.002384, 0.2851)], [], [(0, 1, 3, 2), (2, 3, 7, 6), (6, 7, 5, 4), (4, 5, 1, 0), (12, 0, 2, 14), (15, 9, 7, 3), (8, 13, 1, 5), (5, 7, 9, 8), (15, 3, 1, 13), (10, 8, 9, 11), (11, 9, 15, 14), (14, 15, 13, 12), (12, 13, 8, 10), (18, 19, 16, 17), (12, 10, 4, 0), (4, 10, 11, 6), (11, 14, 2, 6)])
_uv = me_cube_027.uv_layers.new(name='UVMap')
_uv.uv.foreach_set('vector', [0.375, 0.0, 0.625, 0.0, 0.625, 0.25, 0.375, 0.25, 0.375, 0.25, 0.625, 0.25, 0.625, 0.5, 0.375, 0.5, 0.375, 0.5, 0.625, 0.5, 0.625, 0.75, 0.375, 0.75, 0.375, 0.75, 0.625, 0.75, 0.625, 1.0, 0.375, 1.0, 0.375, 0.75, 0.375, 0.0, 0.375, 0.25, 0.375, 0.5, 0.0, 0.0, 0.0, 0.0, 0.0, 0.0, 0.0, 0.0, 0.0, 0.0, 0.0, 0.0, 0.0, 0.0, 0.0, 0.0, 0.625, 0.75, 0.625, 0.5, 0.625, 0.5, 0.625, 0.75, 0.625, 0.5, 0.625, 0.25, 0.625, 0.0, 0.625, 0.75, 0.375, 0.0, 0.625, 0.0, 0.625, 0.25, 0.375, 0.25, 0.375, 0.25, 0.625, 0.25, 0.625, 0.5, 0.375, 0.5, 0.375, 0.5, 0.625, 0.5, 0.625, 0.75, 0.375, 0.75, 0.375, 0.75, 0.625, 0.75, 0.625, 1.0, 0.375, 1.0, 0.0, 0.0, 0.0, 0.0, 0.0, 0.0, 0.0, 0.0, 0.0, 0.0, 0.0, 0.0, 0.0, 0.0, 0.0, 0.0, 0.625, 0.75, 0.625, 0.75, 0.625, 0.5, 0.625, 0.5, 0.0, 0.0, 0.0, 0.0, 0.0, 0.0, 0.0, 0.0])
me_cube_027.update()
me_cube_026 = bpy.data.meshes.new('Cube.026')
me_cube_026.from_pydata([(0.0, -0.6667, 0.0), (0.0, -0.6667, 0.3184), (0.3333, 0.0, 0.3184), (0.0, -0.07629, 0.3184), (0.07629, 0.0, 0.3184), (-0.002647, -0.6667, 0.3184), (-0.002647, -0.6667, 0.0), (0.3333, 0.003046, 0.3184), (0.3333, 0.003046, 0.0), (-0.002647, -0.07528, 0.3184), (0.07541, 0.003046, 0.3184), (0.2247, 0.0, 0.3184), (0.1832, 0.0, 0.3184), (0.2243, 0.003046, 0.0), (0.0, -0.07629, 0.0), (0.2243, 0.003046, 0.3184), (0.1825, 0.003046, 0.3184), (0.3333, 0.0, 0.0), (0.2247, 0.0, 0.0), (0.1832, 0.0, 0.0), (0.1825, 0.003046, 0.0), (0.07629, 0.0, 0.0), (-0.002647, -0.07528, 0.0), (0.07541, 0.003046, 0.0)], [], [(0, 1, 5, 6), (11, 2, 7, 15), (5, 9, 22, 6), (16, 20, 23, 10), (23, 22, 9, 10), (1, 3, 9, 5), (3, 4, 10, 9), (7, 8, 13, 15), (4, 12, 16, 10), (2, 17, 8, 7), (11, 15, 13, 18), (13, 8, 17, 18), (11, 18, 17, 2), (16, 12, 19, 20), (6, 22, 14, 0), (14, 22, 23, 21), (23, 20, 19, 21), (12, 4, 21, 19), (4, 3, 14, 21), (1, 0, 14, 3)])
_uv = me_cube_026.uv_layers.new(name='UVMap')
_uv.uv.foreach_set('vector', [0.125, 0.5833, 0.2531, 0.4979, 0.2531, 0.4979, 0.125, 0.5833, 0.3064, 0.5, 0.3198, 0.5, 0.3198, 0.5, 0.3064, 0.5, 0.2787, 0.5833, 0.2781, 0.5083, 0.125, 0.5095, 0.125, 0.5833, 0.2959, 0.5, 0.1511, 0.5, 0.1393, 0.5, 0.2881, 0.5, 0.1393, 0.5, 0.125, 0.5095, 0.2781, 0.5083, 0.2881, 0.5, 0.2787, 0.5833, 0.2781, 0.5083, 0.2781, 0.5083, 0.2787, 0.5833, 0.2781, 0.5083, 0.2881, 0.5, 0.2881, 0.5, 0.2781, 0.5083, 0.3198, 0.5, 0.1875, 0.5, 0.1671, 0.5, 0.3064, 0.5, 0.2881, 0.5, 0.2959, 0.5, 0.2959, 0.5, 0.2881, 0.5, 0.3198, 0.5, 0.1877, 0.5004, 0.1875, 0.5, 0.3198, 0.5, 0.3064, 0.5, 0.3064, 0.5, 0.3064, 0.5, 0.3064, 0.5, 0.3064, 0.5, 0.1875, 0.5, 0.1877, 0.5004, 0.3064, 0.5, 0.3064, 0.5, 0.3064, 0.5, 0.1877, 0.5004, 0.3198, 0.5, 0.2959, 0.5, 0.2959, 0.5, 0.2959, 0.5, 0.2959, 0.5, 0.125, 0.5833, 0.125, 0.5095, 0.2781, 0.5083, 0.125, 0.5833, 0.2781, 0.5083, 0.125, 0.5095, 0.2881, 0.5, 0.2881, 0.5, 0.2881, 0.5, 0.2959, 0.5, 0.2959, 0.5, 0.2881, 0.5, 0.2959, 0.5, 0.2881, 0.5, 0.2881, 0.5, 0.2959, 0.5, 0.2881, 0.5, 0.2781, 0.5083, 0.2781, 0.5083, 0.2881, 0.5, 0.2787, 0.5833, 0.125, 0.5833, 0.2781, 0.5083, 0.2781, 0.5083])
me_cube_026.materials.append(mat_material_008)
me_cube_026.update()
me_cube_029 = bpy.data.meshes.new('Cube.029')
me_cube_029.from_pydata([(0.3333, 0.0, 0.3184), (0.06741, 1.164e-10, 0.3184), (0.3333, 0.003046, 0.3184), (0.3333, 0.003046, 0.0), (0.06741, 0.003046, 0.3184), (0.282, 1.164e-10, 0.3184), (0.1188, 1.164e-10, 0.3184), (0.282, 0.003046, 0.0), (0.282, 0.003046, 0.3184), (0.1188, 0.003046, 0.3184), (0.3333, 0.0, 0.0), (0.282, 1.164e-10, 0.0), (0.1188, 1.164e-10, 0.0), (0.1188, 0.003046, 0.0), (0.06741, 1.164e-10, 0.0), (0.06741, 0.003046, 0.0), (-0.04691, -0.002039, 0.4123), (-0.04691, -0.002039, 0.0), (-0.3343, -0.002039, 0.4123), (-0.3343, -0.002039, 0.0), (-0.04691, -0.04019, 0.5326), (-0.04691, -0.004474, 0.5326), (-0.04691, -0.04019, 0.02739), (-0.04691, -0.004474, 0.02739), (-0.3343, -0.04019, 0.5326), (-0.3343, -0.004474, 0.5326), (-0.3343, -0.04019, 0.02739), (-0.3343, -0.004474, 0.02739), (-0.1602, -0.1502, 1.6), (-0.1602, -0.07343, 1.6), (-0.1602, -0.1502, 0.007261), (-0.1602, -0.07343, 0.007261), (-0.2067, -0.1502, 1.6), (-0.2067, -0.07343, 1.6), (-0.2067, -0.1502, 0.007261), (-0.2067, -0.07343, 0.007261)], [], [(5, 0, 2, 8), (9, 13, 15, 4), (2, 3, 7, 8), (1, 6, 9, 4), (0, 10, 3, 2), (5, 8, 7, 11), (7, 3, 10, 11), (5, 11, 10, 0), (9, 6, 12, 13), (15, 13, 12, 14), (6, 1, 14, 12), (1, 4, 15, 14), (16, 17, 19, 18), (20, 21, 25, 24), (20, 22, 23, 21), (22, 20, 24, 26), (24, 25, 27, 26), (21, 23, 27, 25), (23, 22, 26, 27), (28, 29, 33, 32), (28, 30, 31, 29), (30, 28, 32, 34), (32, 33, 35, 34), (29, 31, 35, 33), (31, 30, 34, 35)])
_uv = me_cube_029.uv_layers.new(name='UVMap')
_uv.uv.foreach_set('vector', [0.3064, 0.5, 0.3198, 0.5, 0.3198, 0.5, 0.3064, 0.5, 0.2959, 0.5, 0.1511, 0.5, 0.1393, 0.5, 0.2881, 0.5, 0.3198, 0.5, 0.1875, 0.5, 0.1671, 0.5, 0.3064, 0.5, 0.2881, 0.5, 0.2959, 0.5, 0.2959, 0.5, 0.2881, 0.5, 0.3198, 0.5, 0.1877, 0.5004, 0.1875, 0.5, 0.3198, 0.5, 0.3064, 0.5, 0.3064, 0.5, 0.3064, 0.5, 0.3064, 0.5, 0.3064, 0.5, 0.1875, 0.5, 0.1877, 0.5004, 0.3064, 0.5, 0.3064, 0.5, 0.3064, 0.5, 0.1877, 0.5004, 0.3198, 0.5, 0.2959, 0.5, 0.2959, 0.5, 0.2959, 0.5, 0.2959, 0.5, 0.2881, 0.5, 0.2959, 0.5, 0.2959, 0.5, 0.2881, 0.5, 0.2959, 0.5, 0.2881, 0.5, 0.2881, 0.5, 0.2959, 0.5, 0.2881, 0.5, 0.2881, 0.5, 0.2881, 0.5, 0.2881, 0.5, 0.2881, 0.5, 0.2881, 0.5, 0.2881, 0.5, 0.2881, 0.5, 0.2881, 0.5, 0.2881, 0.5, 0.2881, 0.5, 0.2881, 0.5, 0.2881, 0.5, 0.2881, 0.5, 0.2881, 0.5, 0.2881, 0.5, 0.2881, 0.5, 0.2881, 0.5, 0.2881, 0.5, 0.2881, 0.5, 0.2881, 0.5, 0.2881, 0.5, 0.2881, 0.5, 0.2881, 0.5, 0.2881, 0.5, 0.2881, 0.5, 0.2881, 0.5, 0.2881, 0.5, 0.2881, 0.5, 0.2881, 0.5, 0.2881, 0.5, 0.2881, 0.5, 0.2881, 0.5, 0.2881, 0.5, 0.2881, 0.5, 0.2881, 0.5, 0.2881, 0.5, 0.2881, 0.5, 0.2881, 0.5, 0.2881, 0.5, 0.2881, 0.5, 0.2881, 0.5, 0.2881, 0.5, 0.2881, 0.5, 0.2881, 0.5, 0.2881, 0.5, 0.2881, 0.5, 0.2881, 0.5, 0.2881, 0.5, 0.2881, 0.5, 0.2881, 0.5, 0.2881, 0.5, 0.2881, 0.5, 0.2881, 0.5, 0.2881, 0.5, 0.2881, 0.5])
me_cube_029.materials.append(mat_material_008)
me_cube_029.update()
me_cube_031 = bpy.data.meshes.new('Cube.031')
me_cube_031.from_pydata([(1.0, 0.0, 0.0), (0.734, 0.0, 0.0), (1.0, 3.278e-07, 1.938), (0.713, -0.7413, 1.562), (1.0, -0.7413, 1.936), (1.0, -0.6667, 0.0), (0.3333, -0.6667, 1.365), (0.734, -0.6667, 1.365), (0.734, -0.6667, 0.0), (0.3333, -0.6667, 0.0), (0.734, 1.49e-08, 1.59), (0.734, -0.1472, 1.365), (0.7843, 0.0, 0.0), (0.9481, 0.0, 0.0), (0.9481, 1.639e-07, 1.088), (0.7843, 1.639e-07, 1.088), (0.6452, -0.1472, 1.365), (0.6452, -0.1472, 0.0), (0.3333, -0.1462, 1.365), (0.3333, -0.1462, 3.034e-08), (0.6452, 0.001309, 3.034e-08), (0.6452, 0.001309, 1.365), (0.734, -0.1472, 0.0), (0.6191, -0.1466, 3.034e-08), (0.6191, -0.1466, 1.365), (0.6191, 0.001309, 3.034e-08), (0.6191, 0.001309, 1.365), (0.4138, -0.5336, 1.365), (0.4138, -0.3169, 1.365), (0.6704, -0.5329, 1.365), (0.6704, -0.3169, 1.365), (0.3999, -0.5579, 1.864), (0.3999, -0.2926, 1.864), (0.6842, -0.5571, 1.864), (0.6842, -0.2926, 1.864), (0.5421, -0.5575, 2.502), (0.5421, -0.2926, 2.502), (0.3893, -0.2926, 1.903), (0.3893, -0.5579, 1.903), (0.6949, -0.5571, 1.903), (0.6949, -0.2926, 1.903), (0.5421, -0.2926, 2.598), (0.5421, -0.5575, 2.598), (0.4138, -0.3169, 1.935), (0.4138, -0.5336, 1.935), (0.6704, -0.5329, 1.935), (0.6704, -0.3169, 1.935), (0.713, 0.07467, 1.674), (1.0, 0.07467, 2.048), (0.713, -0.7413, 1.674), (1.0, -0.7413, 2.048), (0.713, 0.07467, 1.562), (1.0, 0.07467, 1.936), (0.734, -0.6667, 1.59), (1.0, -0.6667, 1.938)], [], [(1, 12, 13, 0, 5, 8), (52, 51, 47, 48), (1, 10, 15, 12), (19, 23, 17, 9), (16, 11, 22, 17), (6, 7, 11, 16), (9, 6, 18, 19), (18, 6, 16, 24), (53, 8, 5, 54), (5, 0, 2, 54), (12, 15, 14, 13), (13, 14, 2, 0), (14, 15, 10, 2), (10, 1, 8, 53), (8, 9, 17, 22), (18, 24, 23, 19), (16, 17, 20, 21), (21, 20, 25, 26), (26, 25, 23, 24), (21, 26, 24, 16), (23, 25, 20, 17), (9, 8, 7, 6), (28, 30, 29, 27), (34, 36, 41, 40), (29, 45, 44, 27), (27, 44, 43, 28), (30, 46, 45, 29), (28, 43, 46, 30), (33, 34, 40, 39), (46, 43, 36), (44, 45, 35), (37, 38, 42, 41), (39, 40, 41, 42), (36, 32, 37, 41), (35, 33, 39, 42), (32, 31, 38, 37), (31, 35, 42, 38), (31, 32, 36, 35), (34, 33, 35, 36), (48, 47, 49, 50), (4, 52, 48, 50), (3, 4, 50, 49), (51, 3, 49, 47), (52, 4, 3, 51), (54, 2, 10, 53)])
_uv = me_cube_031.uv_layers.new(name='UVMap')
_uv.uv.foreach_set('vector', [0.25, 0.5, 0.2812, 0.5, 0.2969, 0.5, 0.3125, 0.5, 0.3125, 0.5833, 0.25, 0.5833, 0.6927, 0.3646, 0.6978, 0.3545, 0.6978, 0.3545, 0.6927, 0.3646, 0.5, 0.3333, 0.6979, 0.3542, 0.599, 0.3542, 0.5, 0.3542, 0.1875, 0.5833, 0.2335, 0.5833, 0.2335, 0.5833, 0.2335, 0.5833, 0.8026, 0.5833, 0.7917, 0.5833, 0.25, 0.5833, 0.2335, 0.5833, 0.8026, 0.5833, 0.7917, 0.5833, 0.7917, 0.5833, 0.8026, 0.5833, 0.0, 0.0, 0.0, 0.0, 0.8333, 0.5833, 0.1875, 0.5833, 0.8333, 0.5833, 0.8026, 0.5833, 0.8026, 0.5833, 0.8026, 0.5833, 0.7917, 0.5833, 0.25, 0.5833, 0.3125, 0.5833, 0.75, 0.5833, 0.3125, 0.5833, 0.5, 0.375, 0.75, 0.5, 0.75, 0.5833, 0.5, 0.3542, 0.599, 0.3542, 0.5964, 0.3646, 0.5, 0.3646, 0.5, 0.3646, 0.5964, 0.3646, 0.6875, 0.375, 0.5, 0.375, 0.5964, 0.3646, 0.599, 0.3542, 0.6979, 0.3542, 0.6927, 0.3646, 0.0, 0.0, 0.0, 0.0, 0.0, 0.0, 0.0, 0.0, 0.25, 0.5833, 0.2335, 0.5833, 0.2335, 0.5833, 0.25, 0.5833, 0.8333, 0.5833, 0.8026, 0.5833, 0.2335, 0.5833, 0.1875, 0.5833, 0.8026, 0.5833, 0.2335, 0.5833, 0.2335, 0.5833, 0.8026, 0.5833, 0.8026, 0.5833, 0.2335, 0.5833, 0.2335, 0.5833, 0.8026, 0.5833, 0.8026, 0.5833, 0.2335, 0.5833, 0.2335, 0.5833, 0.8026, 0.5833, 0.8026, 0.5833, 0.8026, 0.5833, 0.8026, 0.5833, 0.8026, 0.5833, 0.2335, 0.5833, 0.2335, 0.5833, 0.2335, 0.5833, 0.2335, 0.5833, 0.2335, 0.5833, 0.25, 0.5833, 0.7917, 0.5833, 0.8026, 0.5833, 0.8026, 0.5833, 0.8026, 0.5833, 0.8026, 0.5833, 0.8026, 0.5833, 0.8026, 0.5833, 0.8026, 0.5833, 0.8026, 0.5833, 0.8026, 0.5833, 0.8026, 0.5833, 0.8026, 0.5833, 0.8026, 0.5833, 0.8026, 0.5833, 0.8026, 0.5833, 0.8026, 0.5833, 0.8026, 0.5833, 0.8026, 0.5833, 0.8026, 0.5833, 0.8026, 0.5833, 0.8026, 0.5833, 0.8026, 0.5833, 0.8026, 0.5833, 0.8026, 0.5833, 0.8026, 0.5833, 0.8026, 0.5833, 0.8026, 0.5833, 0.8026, 0.5833, 0.8026, 0.5833, 0.8026, 0.5833, 0.8026, 0.5833, 0.8026, 0.5833, 0.8026, 0.5833, 0.8026, 0.5833, 0.8026, 0.5833, 0.8026, 0.5833, 0.8026, 0.5833, 0.8026, 0.5833, 0.8026, 0.5833, 0.8026, 0.5833, 0.8026, 0.5833, 0.8026, 0.5833, 0.8026, 0.5833, 0.8026, 0.5833, 0.8026, 0.5833, 0.8026, 0.5833, 0.8026, 0.5833, 0.8026, 0.5833, 0.8026, 0.5833, 0.8026, 0.5833, 0.8026, 0.5833, 0.8026, 0.5833, 0.8026, 0.5833, 0.8026, 0.5833, 0.8026, 0.5833, 0.8026, 0.5833, 0.8026, 0.5833, 0.8026, 0.5833, 0.8026, 0.5833, 0.8026, 0.5833, 0.8026, 0.5833, 0.8026, 0.5833, 0.8026, 0.5833, 0.8026, 0.5833, 0.8026, 0.5833, 0.8026, 0.5833, 0.8026, 0.5833, 0.8026, 0.5833, 0.7604, 0.5, 0.7908, 0.5, 0.7905, 0.5833, 0.75, 0.5833, 0.75, 0.5833, 0.75, 0.5, 0.75, 0.5, 0.75, 0.5833, 0.7905, 0.5833, 0.75, 0.5833, 0.75, 0.5833, 0.7905, 0.5833, 0.02092, 0.01394, 0.0, 0.0, 0.0, 0.0, 0.0, 0.0, 0.75, 0.5, 0.75, 0.5833, 0.7905, 0.5833, 0.02092, 0.01394, 0.75, 0.5833, 0.75, 0.5, 0.6979, 0.3542, 0.0, 0.0])
me_cube_031.materials.append(mat_material_009)
me_cube_031.update()
me_cube_030 = bpy.data.meshes.new('Cube.030')
me_cube_030.from_pydata([(0.2218, -0.01244, 0.002508), (0.2218, -0.01244, 0.8802), (0.2218, 0.009322, 0.002508), (0.2218, 0.009322, 0.8802), (0.2282, -0.01244, 0.002508), (0.2282, -0.01244, 0.8802), (0.2282, 0.009322, 0.002508), (0.2282, 0.009322, 0.8802), (0.2361, -0.01244, 0.8801), (0.2361, 0.009322, 0.8801), (0.2361, -0.01244, 0.9436), (0.2361, 0.009322, 0.9436), (0.1722, -0.01244, 0.8801), (0.1722, 0.009322, 0.8801), (0.1722, -0.01244, 0.9436), (0.1722, 0.009322, 0.9436), (0.1802, -0.01244, 0.002508), (0.1802, -0.01244, 0.8802), (0.1802, 0.009322, 0.002508), (0.1802, 0.009322, 0.8802), (0.1866, -0.01244, 0.002508), (0.1866, -0.01244, 0.8802), (0.1866, 0.009322, 0.002508), (0.1866, 0.009322, 0.8802)], [], [(0, 1, 3, 2), (2, 3, 7, 6), (6, 7, 5, 4), (4, 5, 1, 0), (2, 6, 4, 0), (8, 10, 14, 12), (11, 10, 8, 9), (11, 9, 13, 15), (15, 13, 12, 14), (10, 11, 15, 14), (1, 5, 7, 3), (9, 8, 12, 13), (16, 17, 19, 18), (18, 19, 23, 22), (22, 23, 21, 20), (20, 21, 17, 16), (18, 22, 20, 16), (17, 21, 23, 19)])
_uv = me_cube_030.uv_layers.new(name='UVMap')
_uv.uv.foreach_set('vector', [0.375, 0.0, 0.625, 0.0, 0.625, 0.25, 0.375, 0.25, 0.375, 0.25, 0.625, 0.25, 0.625, 0.5, 0.375, 0.5, 0.375, 0.5, 0.625, 0.5, 0.625, 0.75, 0.375, 0.75, 0.375, 0.75, 0.625, 0.75, 0.625, 1.0, 0.375, 1.0, 0.125, 0.5, 0.375, 0.5, 0.375, 0.75, 0.125, 0.75, 0.875, 0.75, 0.625, 0.75, 0.625, 0.75, 0.875, 0.75, 0.625, 0.5, 0.625, 0.75, 0.875, 0.75, 0.875, 0.5, 0.625, 0.5, 0.875, 0.5, 0.875, 0.5, 0.625, 0.5, 0.625, 0.5, 0.875, 0.5, 0.875, 0.75, 0.625, 0.75, 0.625, 0.75, 0.625, 0.5, 0.625, 0.5, 0.625, 0.75, 0.625, 1.0, 0.625, 0.75, 0.625, 0.5, 0.625, 0.25, 0.875, 0.5, 0.875, 0.75, 0.875, 0.75, 0.875, 0.5, 0.375, 0.0, 0.625, 0.0, 0.625, 0.25, 0.375, 0.25, 0.375, 0.25, 0.625, 0.25, 0.625, 0.5, 0.375, 0.5, 0.375, 0.5, 0.625, 0.5, 0.625, 0.75, 0.375, 0.75, 0.375, 0.75, 0.625, 0.75, 0.625, 1.0, 0.375, 1.0, 0.125, 0.5, 0.375, 0.5, 0.375, 0.75, 0.125, 0.75, 0.625, 1.0, 0.625, 0.75, 0.625, 0.5, 0.625, 0.25])
me_cube_030.update()
me_cube_032 = bpy.data.meshes.new('Cube.032')
me_cube_032.from_pydata([(0.2218, -0.01244, 0.002508), (0.2218, -0.01244, 1.057), (0.2218, 0.009322, 0.002508), (0.2218, 0.009322, 1.057), (0.2282, -0.01244, 0.002508), (0.2282, -0.01244, 1.057), (0.2282, 0.009322, 0.002508), (0.2282, 0.009322, 1.057), (0.2394, -0.01244, 1.057), (0.2394, 0.009322, 1.057), (0.2394, -0.01244, 1.121), (0.2394, 0.009322, 1.121), (0.04765, -0.01244, 1.057), (0.04765, 0.009322, 1.057), (0.04765, -0.01244, 1.121), (0.04765, 0.009322, 1.121), (0.05845, -0.01244, 0.002508), (0.05845, -0.01244, 1.057), (0.05845, 0.009322, 0.002508), (0.05845, 0.009322, 1.057), (0.06489, -0.01244, 0.002508), (0.06489, -0.01244, 1.057), (0.06489, 0.009322, 0.002508), (0.06489, 0.009322, 1.057)], [], [(0, 1, 3, 2), (2, 3, 7, 6), (6, 7, 5, 4), (4, 5, 1, 0), (2, 6, 4, 0), (8, 10, 14, 12), (11, 10, 8, 9), (11, 9, 13, 15), (15, 13, 12, 14), (10, 11, 15, 14), (1, 5, 7, 3), (9, 8, 12, 13), (16, 17, 19, 18), (18, 19, 23, 22), (22, 23, 21, 20), (20, 21, 17, 16), (18, 22, 20, 16), (17, 21, 23, 19)])
_uv = me_cube_032.uv_layers.new(name='UVMap')
_uv.uv.foreach_set('vector', [0.375, 0.0, 0.625, 0.0, 0.625, 0.25, 0.375, 0.25, 0.375, 0.25, 0.625, 0.25, 0.625, 0.5, 0.375, 0.5, 0.375, 0.5, 0.625, 0.5, 0.625, 0.75, 0.375, 0.75, 0.375, 0.75, 0.625, 0.75, 0.625, 1.0, 0.375, 1.0, 0.125, 0.5, 0.375, 0.5, 0.375, 0.75, 0.125, 0.75, 0.875, 0.75, 0.625, 0.75, 0.625, 0.75, 0.875, 0.75, 0.625, 0.5, 0.625, 0.75, 0.875, 0.75, 0.875, 0.5, 0.625, 0.5, 0.875, 0.5, 0.875, 0.5, 0.625, 0.5, 0.625, 0.5, 0.875, 0.5, 0.875, 0.75, 0.625, 0.75, 0.625, 0.75, 0.625, 0.5, 0.625, 0.5, 0.625, 0.75, 0.625, 1.0, 0.625, 0.75, 0.625, 0.5, 0.625, 0.25, 0.875, 0.5, 0.875, 0.75, 0.875, 0.75, 0.875, 0.5, 0.375, 0.0, 0.625, 0.0, 0.625, 0.25, 0.375, 0.25, 0.375, 0.25, 0.625, 0.25, 0.625, 0.5, 0.375, 0.5, 0.375, 0.5, 0.625, 0.5, 0.625, 0.75, 0.375, 0.75, 0.375, 0.75, 0.625, 0.75, 0.625, 1.0, 0.375, 1.0, 0.125, 0.5, 0.375, 0.5, 0.375, 0.75, 0.125, 0.75, 0.625, 1.0, 0.625, 0.75, 0.625, 0.5, 0.625, 0.25])
me_cube_032.update()
me_cube_034 = bpy.data.meshes.new('Cube.034')
me_cube_034.from_pydata([(0.2239, -0.03268, -5.64e-05), (0.2239, -0.03268, 0.988), (0.2239, -0.01346, -5.64e-05), (0.2239, -0.01346, 0.988), (0.2327, -0.03268, -5.64e-05), (0.2327, -0.03268, 0.988), (0.2327, -0.01346, -5.64e-05), (0.2327, -0.01346, 0.988), (0.2473, -0.03268, 0.9846), (0.2473, -0.01346, 0.9846), (0.2473, -0.03268, 1.072), (0.2473, -0.01346, 1.072), (0.1185, -0.03268, 0.9846), (0.1185, -0.01346, 0.9846), (0.1185, -0.03268, 1.072), (0.1185, -0.01346, 1.072), (0.1564, -0.02372, -5.639e-05), (0.2106, -0.03268, 0.988), (0.2106, -0.01346, -5.64e-05), (0.2106, -0.01346, 0.988), (0.2194, -0.03268, -5.64e-05), (0.2194, -0.03268, 0.988), (0.2194, -0.01346, -5.64e-05), (0.2194, -0.01346, 0.988), (0.2117, -0.02372, -5.639e-05), (0.2117, -0.02372, 0.988), (0.2106, -0.03268, -5.64e-05), (0.1571, -0.02372, 0.988)], [], [(0, 1, 3, 2), (2, 3, 7, 6), (6, 7, 5, 4), (4, 5, 1, 0), (2, 6, 4, 0), (8, 10, 14, 12), (11, 10, 8, 9), (11, 9, 13, 15), (15, 13, 12, 14), (10, 11, 15, 14), (1, 5, 7, 3), (9, 8, 12, 13), (17, 19, 18, 26), (18, 19, 23, 22), (22, 23, 21, 20), (20, 21, 17, 26), (18, 22, 20, 26), (17, 21, 23, 19), (16, 27, 25, 24)])
_uv = me_cube_034.uv_layers.new(name='UVMap')
_uv.uv.foreach_set('vector', [0.375, 0.0, 0.625, 0.0, 0.625, 0.25, 0.375, 0.25, 0.375, 0.25, 0.625, 0.25, 0.625, 0.5, 0.375, 0.5, 0.375, 0.5, 0.625, 0.5, 0.625, 0.75, 0.375, 0.75, 0.375, 0.75, 0.625, 0.75, 0.625, 1.0, 0.375, 1.0, 0.125, 0.5, 0.375, 0.5, 0.375, 0.75, 0.125, 0.75, 0.875, 0.75, 0.625, 0.75, 0.625, 0.75, 0.875, 0.75, 0.625, 0.5, 0.625, 0.75, 0.875, 0.75, 0.875, 0.5, 0.625, 0.5, 0.875, 0.5, 0.875, 0.5, 0.625, 0.5, 0.625, 0.5, 0.875, 0.5, 0.875, 0.75, 0.625, 0.75, 0.625, 0.75, 0.625, 0.5, 0.625, 0.5, 0.625, 0.75, 0.625, 1.0, 0.625, 0.75, 0.625, 0.5, 0.625, 0.25, 0.875, 0.5, 0.875, 0.75, 0.875, 0.75, 0.875, 0.5, 0.625, 1.0, 0.625, 0.25, 0.125, 0.5, 0.375, 1.0, 0.375, 0.25, 0.625, 0.25, 0.625, 0.5, 0.375, 0.5, 0.375, 0.5, 0.625, 0.5, 0.625, 0.75, 0.375, 0.75, 0.375, 0.75, 0.625, 0.75, 0.625, 1.0, 0.375, 1.0, 0.125, 0.5, 0.375, 0.5, 0.375, 0.75, 0.125, 0.75, 0.625, 1.0, 0.625, 0.75, 0.625, 0.5, 0.625, 0.25, 0.375, 0.0, 0.625, 0.0, 0.625, 0.0, 0.375, 0.0])
me_cube_034.update()
me_cube_033 = bpy.data.meshes.new('Cube.033')
me_cube_033.from_pydata([(0.213, -0.01244, 0.2851), (0.213, -0.01244, 0.6584), (0.213, 0.009322, 0.2851), (0.213, 0.009322, 0.6584), (0.2195, -0.01244, 0.2234), (0.2195, -0.01244, 0.7219), (0.2195, 0.009322, 0.2234), (0.2195, 0.009322, 0.7219), (0.1714, -0.01244, 0.7219), (0.1714, 0.009322, 0.7219), (0.1714, -0.01244, 0.2234), (0.1714, 0.009322, 0.2234), (0.1779, -0.01244, 0.2851), (0.1779, -0.01244, 0.6584), (0.1779, 0.009322, 0.2851), (0.1779, 0.009322, 0.6584), (0.1779, 0.002384, 0.2851), (0.1779, 0.002384, 0.6584), (0.213, 0.002384, 0.6584), (0.213, 0.002384, 0.2851)], [], [(0, 1, 3, 2), (2, 3, 7, 6), (6, 7, 5, 4), (4, 5, 1, 0), (12, 0, 2, 14), (15, 9, 7, 3), (8, 13, 1, 5), (5, 7, 9, 8), (15, 3, 1, 13), (10, 8, 9, 11), (11, 9, 15, 14), (14, 15, 13, 12), (12, 13, 8, 10), (18, 19, 16, 17), (12, 10, 4, 0), (4, 10, 11, 6), (11, 14, 2, 6)])
_uv = me_cube_033.uv_layers.new(name='UVMap')
_uv.uv.foreach_set('vector', [0.375, 0.0, 0.625, 0.0, 0.625, 0.25, 0.375, 0.25, 0.375, 0.25, 0.625, 0.25, 0.625, 0.5, 0.375, 0.5, 0.375, 0.5, 0.625, 0.5, 0.625, 0.75, 0.375, 0.75, 0.375, 0.75, 0.625, 0.75, 0.625, 1.0, 0.375, 1.0, 0.375, 0.75, 0.375, 0.0, 0.375, 0.25, 0.375, 0.5, 0.0, 0.0, 0.0, 0.0, 0.0, 0.0, 0.0, 0.0, 0.0, 0.0, 0.0, 0.0, 0.0, 0.0, 0.0, 0.0, 0.625, 0.75, 0.625, 0.5, 0.625, 0.5, 0.625, 0.75, 0.625, 0.5, 0.625, 0.25, 0.625, 0.0, 0.625, 0.75, 0.375, 0.0, 0.625, 0.0, 0.625, 0.25, 0.375, 0.25, 0.375, 0.25, 0.625, 0.25, 0.625, 0.5, 0.375, 0.5, 0.375, 0.5, 0.625, 0.5, 0.625, 0.75, 0.375, 0.75, 0.375, 0.75, 0.625, 0.75, 0.625, 1.0, 0.375, 1.0, 0.0, 0.0, 0.0, 0.0, 0.0, 0.0, 0.0, 0.0, 0.0, 0.0, 0.0, 0.0, 0.0, 0.0, 0.0, 0.0, 0.625, 0.75, 0.625, 0.75, 0.625, 0.5, 0.625, 0.5, 0.0, 0.0, 0.0, 0.0, 0.0, 0.0, 0.0, 0.0])
me_cube_033.update()
me_cube_035 = bpy.data.meshes.new('Cube.035')
me_cube_035.from_pydata([(0.213, -0.01244, 0.2851), (0.213, -0.01244, 0.6584), (0.213, 0.009322, 0.2851), (0.213, 0.009322, 0.6584), (0.2195, -0.01244, 0.2234), (0.2195, -0.01244, 0.7219), (0.2195, 0.009322, 0.2234), (0.2195, 0.009322, 0.7219), (0.1714, -0.01244, 0.7219), (0.1714, 0.009322, 0.7219), (0.1714, -0.01244, 0.2234), (0.1714, 0.009322, 0.2234), (0.1779, -0.01244, 0.2851), (0.1779, -0.01244, 0.6584), (0.1779, 0.009322, 0.2851), (0.1779, 0.009322, 0.6584), (0.1779, 0.002384, 0.2851), (0.1779, 0.002384, 0.6584), (0.213, 0.002384, 0.6584), (0.213, 0.002384, 0.2851)], [], [(0, 1, 3, 2), (2, 3, 7, 6), (6, 7, 5, 4), (4, 5, 1, 0), (12, 0, 2, 14), (15, 9, 7, 3), (8, 13, 1, 5), (5, 7, 9, 8), (15, 3, 1, 13), (10, 8, 9, 11), (11, 9, 15, 14), (14, 15, 13, 12), (12, 13, 8, 10), (18, 19, 16, 17), (12, 10, 4, 0), (4, 10, 11, 6), (11, 14, 2, 6)])
_uv = me_cube_035.uv_layers.new(name='UVMap')
_uv.uv.foreach_set('vector', [0.375, 0.0, 0.625, 0.0, 0.625, 0.25, 0.375, 0.25, 0.375, 0.25, 0.625, 0.25, 0.625, 0.5, 0.375, 0.5, 0.375, 0.5, 0.625, 0.5, 0.625, 0.75, 0.375, 0.75, 0.375, 0.75, 0.625, 0.75, 0.625, 1.0, 0.375, 1.0, 0.375, 0.75, 0.375, 0.0, 0.375, 0.25, 0.375, 0.5, 0.0, 0.0, 0.0, 0.0, 0.0, 0.0, 0.0, 0.0, 0.0, 0.0, 0.0, 0.0, 0.0, 0.0, 0.0, 0.0, 0.625, 0.75, 0.625, 0.5, 0.625, 0.5, 0.625, 0.75, 0.625, 0.5, 0.625, 0.25, 0.625, 0.0, 0.625, 0.75, 0.375, 0.0, 0.625, 0.0, 0.625, 0.25, 0.375, 0.25, 0.375, 0.25, 0.625, 0.25, 0.625, 0.5, 0.375, 0.5, 0.375, 0.5, 0.625, 0.5, 0.625, 0.75, 0.375, 0.75, 0.375, 0.75, 0.625, 0.75, 0.625, 1.0, 0.375, 1.0, 0.0, 0.0, 0.0, 0.0, 0.0, 0.0, 0.0, 0.0, 0.0, 0.0, 0.0, 0.0, 0.0, 0.0, 0.0, 0.0, 0.625, 0.75, 0.625, 0.75, 0.625, 0.5, 0.625, 0.5, 0.0, 0.0, 0.0, 0.0, 0.0, 0.0, 0.0, 0.0])
me_cube_035.update()

# ---- objects
ob_cube = bpy.data.objects.new('Cube', me_cube_008)
ob_casa3 = bpy.data.objects.new('Casa3', me_cube_016)
ob_plane = bpy.data.objects.new('Plane', me_plane_005)
ob_plane_001 = bpy.data.objects.new('Plane.001', me_plane_006)
ob_plane_003 = bpy.data.objects.new('Plane.003', me_plane_019)
ob_plane_007 = bpy.data.objects.new('Plane.007', me_plane_023)
ob_plane_008 = bpy.data.objects.new('Plane.008', me_plane_024)
ob_plane_012 = bpy.data.objects.new('Plane.012', me_plane_028)
ob_plane_013 = bpy.data.objects.new('Plane.013', me_plane_029)
ob_plane_014 = bpy.data.objects.new('Plane.014', me_plane_032)
ob_plane_016 = bpy.data.objects.new('Plane.016', me_plane_034)
ob_plane_019 = bpy.data.objects.new('Plane.019', me_plane_037)
ob_plane_018 = bpy.data.objects.new('Plane.018', me_plane_039)
ob_plane_020 = bpy.data.objects.new('Plane.020', me_plane_040)
ob_plane_021 = bpy.data.objects.new('Plane.021', me_plane_041)
ob_plane_023 = bpy.data.objects.new('Plane.023', me_plane_043)
ob_plane_025 = bpy.data.objects.new('Plane.025', me_plane_045)
ob_piso = bpy.data.objects.new('Piso', me_plane_001)
ob_plane_004 = bpy.data.objects.new('Plane.004', me_plane_003)
ob_casa1 = bpy.data.objects.new('Casa1', me_cube_022)
ob_puerta = bpy.data.objects.new('Puerta', me_cube_024)
ob_ventana = bpy.data.objects.new('Ventana', me_cube_025)
ob_ventana_001 = bpy.data.objects.new('Ventana.001', me_cube_027)
ob_casa2 = bpy.data.objects.new('Casa2', me_cube_026)
ob_casa2_001 = bpy.data.objects.new('Casa2.001', me_cube_029)
ob_cube_002 = bpy.data.objects.new('Cube.002', me_cube_031)
ob_puerta_001 = bpy.data.objects.new('Puerta.001', me_cube_030)
ob_puerta_002 = bpy.data.objects.new('Puerta.002', me_cube_032)
ob_puerta_003 = bpy.data.objects.new('Puerta.003', me_cube_034)
ob_ventana_002 = bpy.data.objects.new('Ventana.002', me_cube_033)
ob_ventana_003 = bpy.data.objects.new('Ventana.003', me_cube_035)

# ---- transforms, parenting, visibility, modifiers, constraints
ob_cube.location = (24.83, -17.33, 0.04979)
ob_cube.scale = (113.3, 98.5, 11.48)
ob_casa3.location = (24.83, -17.33, 0.04979)
ob_casa3.scale = (113.3, 98.5, 11.48)
ob_plane.location = (-8.745, 0.002247, 0.384)
ob_plane.scale = (16.54, 16.54, 16.54)
ob_plane_001.location = (24.58, 17.06, 0.384)
ob_plane_001.scale = (113.2, 113.2, 113.2)
ob_plane_003.location = (284.7, 17.06, 0.384)
ob_plane_003.scale = (113.2, 113.2, 113.2)
ob_plane_007.location = (546.3, 16.58, 0.384)
ob_plane_007.scale = (61.21, 48.22, 48.22)
ob_plane_008.location = (546.3, 146.8, 0.384)
ob_plane_008.scale = (61.21, 48.22, 48.22)
ob_plane_012.location = (703.0, 16.58, 0.384)
ob_plane_012.scale = (61.21, 48.22, 48.22)
ob_plane_013.location = (703.0, 146.8, 0.384)
ob_plane_013.scale = (61.21, 48.22, 48.22)
ob_plane_014.location = (24.58, 277.5, 0.384)
ob_plane_014.scale = (113.2, 134.8, 113.2)
ob_plane_016.location = (284.7, 277.5, 0.384)
ob_plane_016.scale = (113.2, 134.8, 113.2)
ob_plane_019.location = (546.8, 277.5, 0.384)
ob_plane_019.scale = (140.0, 134.8, 113.2)
ob_plane_018.location = (104.9, 584.5, 0.384)
ob_plane_018.scale = (359.1, 110.9, 113.2)
ob_plane_020.location = (546.3, -127.8, 0.384)
ob_plane_020.scale = (61.21, 55.23, 48.22)
ob_plane_021.location = (703.0, -127.8, 0.384)
ob_plane_021.scale = (61.21, 55.23, 48.22)
ob_plane_023.location = (859.4, 17.06, 0.384)
ob_plane_023.scale = (113.2, 113.2, 113.2)
ob_plane_025.location = (983.0, 129.5, 7.934)
ob_plane_025.scale = (16.54, 16.54, 16.54)
ob_piso.location = (22.11, -124.7, 0.0)
ob_piso.scale = (544.4, 544.4, 544.4)
ob_plane_004.location = (285.0, -127.8, 0.384)
ob_plane_004.scale = (34.43, 55.23, 48.22)
ob_casa1.location = (24.83, -17.33, 0.04979)
ob_casa1.scale = (113.3, 98.5, 11.48)
ob_puerta.location = (24.83, -17.33, 0.04979)
ob_puerta.scale = (113.3, 98.5, 11.48)
ob_ventana.location = (35.16, -17.33, 3.01)
ob_ventana.scale = (113.3, 98.5, 11.48)
ob_ventana_001.location = (16.91, -17.33, 3.01)
ob_ventana_001.scale = (113.3, 98.5, 11.48)
ob_casa2.location = (24.83, -17.33, 0.04979)
ob_casa2.scale = (113.3, 98.5, 11.48)
ob_casa2_001.location = (100.4, -17.33, 0.04979)
ob_casa2_001.scale = (113.3, 98.5, 11.48)
ob_cube_002.location = (24.83, -17.33, 0.04979)
ob_cube_002.scale = (113.3, 98.5, 11.48)
ob_puerta_001.location = (79.74, -31.11, 0.04979)
ob_puerta_001.scale = (113.3, 98.5, 11.48)
ob_puerta_002.location = (106.8, -17.33, 0.04979)
ob_puerta_002.scale = (113.3, 98.5, 11.48)
ob_puerta_003.location = (80.16, -17.33, 0.04979)
ob_puerta_003.scale = (113.3, 98.5, 11.48)
ob_ventana_002.location = (47.89, -31.33, 3.01)
ob_ventana_002.scale = (113.3, 98.5, 11.48)
ob_ventana_003.location = (66.34, -31.33, 3.01)
ob_ventana_003.scale = (113.3, 98.5, 11.48)

# ---- collection membership
scene.collection.objects.link(ob_cube)
scene.collection.objects.link(ob_casa3)
col_plano_cuidad.objects.link(ob_plane)
col_plano_cuidad.objects.link(ob_plane_001)
col_plano_cuidad.objects.link(ob_plane_003)
col_plano_cuidad.objects.link(ob_plane_007)
col_plano_cuidad.objects.link(ob_plane_008)
col_plano_cuidad.objects.link(ob_plane_012)
col_plano_cuidad.objects.link(ob_plane_013)
col_plano_cuidad.objects.link(ob_plane_014)
col_plano_cuidad.objects.link(ob_plane_016)
col_plano_cuidad.objects.link(ob_plane_019)
col_plano_cuidad.objects.link(ob_plane_018)
col_plano_cuidad.objects.link(ob_plane_020)
col_plano_cuidad.objects.link(ob_plane_021)
col_plano_cuidad.objects.link(ob_plane_023)
col_plano_cuidad.objects.link(ob_plane_025)
col_plano_cuidad.objects.link(ob_piso)
col_plano_cuidad.objects.link(ob_plane_004)
col_casa01.objects.link(ob_casa1)
col_casa01.objects.link(ob_puerta)
col_casa01.objects.link(ob_ventana)
col_casa01.objects.link(ob_ventana_001)
col_casa01.objects.link(ob_casa2)
col_casa02.objects.link(ob_casa2_001)
col_casa02.objects.link(ob_cube_002)
col_casa02.objects.link(ob_puerta_001)
col_casa02.objects.link(ob_puerta_002)
col_casa02.objects.link(ob_puerta_003)
col_casa02.objects.link(ob_ventana_002)
col_casa02.objects.link(ob_ventana_003)
def _layer_coll(name, lc=None):
    lc = lc or bpy.context.view_layer.layer_collection
    for c in lc.children:
        if c.name == name: return c
        r = _layer_coll(name, c)
        if r: return r
_layer_coll('Plano cuidad').exclude = True
_layer_coll('Casa01').exclude = True
_layer_coll('Casa02').exclude = True

# ---- scene / render settings (as saved in the file)
scene.frame_start = 1; scene.frame_end = 250; scene.frame_set(0)
scene.render.engine = 'BLENDER_EEVEE_NEXT'
scene.cycles.sampling_pattern = 'TABULATED_SOBOL'
scene.eevee.ray_tracing_options.trace_max_roughness = 0.0
bpy.context.view_layer.update()

# ---- added for rendering (the .blend has no active camera and no usable light): camera, sun
cam_auto = bpy.data.cameras.new('AutoCamera')
cam_auto.lens = 50.0
cam_auto.sensor_width = 36.0
cam_auto.clip_end = 5403.25
ob_auto_camera = bpy.data.objects.new('AutoCamera', cam_auto)
scene.collection.objects.link(ob_auto_camera)
ob_auto_camera.location = (433.44, -475.624, 257.808)
ob_auto_camera.rotation_euler = (1.09748, -7.21219e-08, 0.694738)
scene.camera = ob_auto_camera
light_auto_sun = bpy.data.lights.new('AutoSun', 'SUN')
light_auto_sun.energy = 3.0
light_auto_sun.angle = 0.0523599
ob_auto_sun = bpy.data.objects.new('AutoSun', light_auto_sun)
scene.collection.objects.link(ob_auto_sun)
ob_auto_sun.rotation_euler = (0.872665, 0.174533, 0.523599)
bpy.context.view_layer.update()
